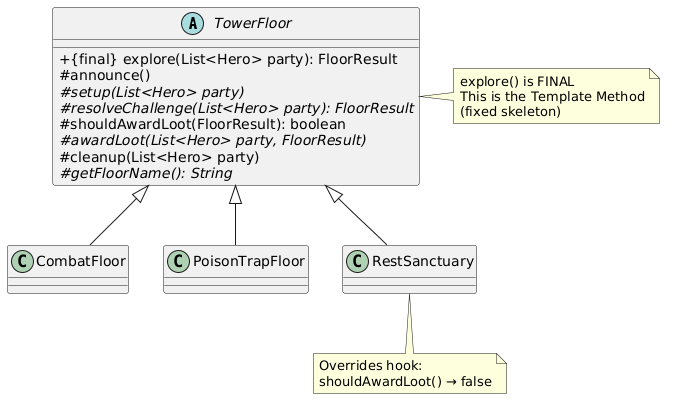

The diagram above was rendered by PlantUML. Its source (embedded in the PNG):
@startuml
skinparam classAttributeIconSize 0

abstract class TowerFloor {
  + {final} explore(List<Hero> party): FloorResult
  # announce()
  # {abstract} setup(List<Hero> party)
  # {abstract} resolveChallenge(List<Hero> party): FloorResult
  # shouldAwardLoot(FloorResult): boolean
  # {abstract} awardLoot(List<Hero> party, FloorResult)
  # cleanup(List<Hero> party)
  # {abstract} getFloorName(): String
}

class CombatFloor extends TowerFloor
class PoisonTrapFloor extends TowerFloor
class RestSanctuary extends TowerFloor

note right of TowerFloor
  explore() is FINAL
  This is the Template Method
  (fixed skeleton)
end note

note bottom of RestSanctuary
  Overrides hook:
  shouldAwardLoot() → false
end note
@enduml